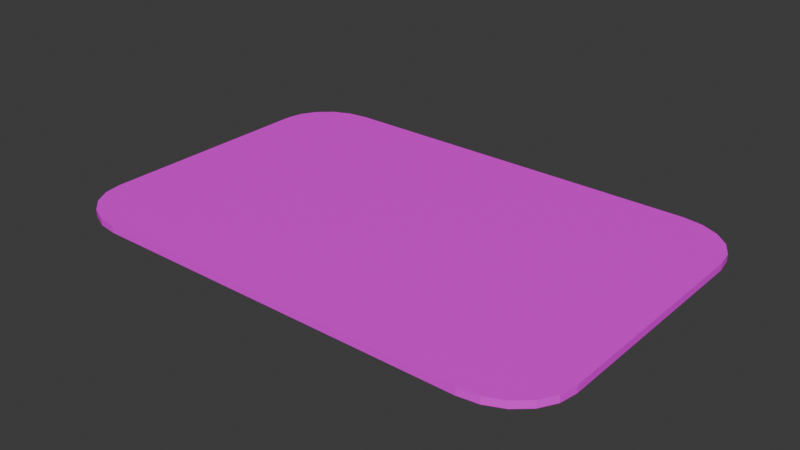 # Source: ENV_keyCard_v001.blend  (saved by Blender 5.2.44; exported with 4.5.12 LTS)
import bpy
from mathutils import Matrix  # noqa: F401  (used for matrix-valued properties, if any)

bpy.ops.wm.read_factory_settings(use_empty=True)
scene = bpy.context.scene
scene.name = 'Scene'

# ---- collections
col_collection = bpy.data.collections.new('Collection'); scene.collection.children.link(col_collection)

# ---- images (referenced by path relative to the original .blend; pixels are not part of the script)
import os
ASSET_DIR = os.environ.get("B2B_ASSET_DIR", "")  # directory of the original .blend (textures are referenced by path, not embedded)
HERE = os.path.dirname(os.path.abspath(__file__))  # packed textures are extracted next to this script under _unpacked/

def load_image(name, relpath, width, height, colorspace="sRGB"):
    """Load a texture the original file referenced (path relative to the .blend, or extracted next to this script)."""
    p = next((c for c in (os.path.join(HERE, relpath), os.path.join(ASSET_DIR, relpath)) if relpath and os.path.exists(c)), "")
    if p:
        img = bpy.data.images.load(p, check_existing=True)
        img.name = name
    else:  # same state as the original file: an image datablock whose file is absent (Cycles renders it pink)
        img = bpy.data.images.new(name, width, height)
        img.source = "FILE"
        img.filepath = "//" + (relpath or name)
    img.colorspace_settings.name = colorspace
    return img
img_env_keycard_v001 = load_image('ENV_keyCard_v001', 'ENV_keyCard_v001.png', 1024, 1024, 'sRGB')

# ---- materials (node trees are filled in below, after node groups)
mat_material = bpy.data.materials.new('Material')
mat_material.alpha_threshold = 0.0
mat_material.use_backface_culling_lightprobe_volume = False
mat_material.roughness = 0.5
mat_material.line_color = (0.0, 0.0, 0.0, 1.0)

# ---- material node trees
mat_material.use_nodes = True; mat_material.node_tree.nodes.clear()
_N = mat_material.node_tree.nodes; _L = mat_material.node_tree.links
n0 = _N.new('ShaderNodeOutputMaterial'); n0.name = 'Material Output'; n0.location = (200, 100)
n1 = _N.new('ShaderNodeBsdfPrincipled'); n1.name = 'Principled BSDF'; n1.location = (-200, 100)
n1.inputs[10].default_value = 0.005
n2 = _N.new('ShaderNodeTexImage'); n2.name = '이미지 텍스처'; n2.location = (-490, 80)
n2.image = img_env_keycard_v001
_L.new(n1.outputs[0], n0.inputs[0])
_L.new(n2.outputs[0], n1.inputs[0])
n0.is_active_output = True

# ---- world
world_world = bpy.data.worlds.new('World'); scene.world = world_world
world_world.use_nodes = True; world_world.node_tree.nodes.clear()
_N = world_world.node_tree.nodes; _L = world_world.node_tree.links
n0 = _N.new('ShaderNodeOutputWorld'); n0.name = 'World Output'; n0.location = (200, 100)
n1 = _N.new('ShaderNodeBackground'); n1.name = 'Background'; n1.location = (-200, 100)
n1.inputs[0].default_value = (0.05088, 0.05088, 0.05088, 1.0)
_L.new(n1.outputs[0], n0.inputs[0])
n0.is_active_output = True
world_world.color = (0.05088, 0.05088, 0.05088)
world_world.sun_shadow_jitter_overblur = 0.0

# ---- meshes
me_cube = bpy.data.meshes.new('Cube')
me_cube.from_pydata([(0.4507, 0.2267, 0.006304), (0.3375, 0.3399, 0.006304), (0.4452, 0.2617, 0.006304), (0.4291, 0.2932, 0.006304), (0.404, 0.3183, 0.006304), (0.3725, 0.3343, 0.006304), (0.3375, 0.3399, -0.006304), (0.4507, 0.2267, -0.006304), (0.3725, 0.3343, -0.006304), (0.404, 0.3183, -0.006304), (0.4291, 0.2932, -0.006304), (0.4452, 0.2617, -0.006304), (0.3375, -0.3399, 0.006304), (0.4507, -0.2267, 0.006304), (0.3725, -0.3343, 0.006304), (0.404, -0.3183, 0.006304), (0.4291, -0.2932, 0.006304), (0.4452, -0.2617, 0.006304), (0.4507, -0.2267, -0.006304), (0.3375, -0.3399, -0.006304), (0.4452, -0.2617, -0.006304), (0.4291, -0.2932, -0.006304), (0.404, -0.3183, -0.006304), (0.3725, -0.3343, -0.006304), (-0.3375, 0.3399, 0.006304), (-0.4507, 0.2267, 0.006304), (-0.3725, 0.3343, 0.006304), (-0.404, 0.3183, 0.006304), (-0.4291, 0.2932, 0.006304), (-0.4452, 0.2617, 0.006304), (-0.4507, 0.2267, -0.006304), (-0.3375, 0.3399, -0.006304), (-0.4452, 0.2617, -0.006304), (-0.4291, 0.2932, -0.006304), (-0.404, 0.3183, -0.006304), (-0.3725, 0.3343, -0.006304), (-0.4507, -0.2267, 0.006304), (-0.3375, -0.3399, 0.006304), (-0.4452, -0.2617, 0.006304), (-0.4291, -0.2932, 0.006304), (-0.404, -0.3183, 0.006304), (-0.3725, -0.3343, 0.006304), (-0.3375, -0.3399, -0.006304), (-0.4507, -0.2267, -0.006304), (-0.3725, -0.3343, -0.006304), (-0.404, -0.3183, -0.006304), (-0.4291, -0.2932, -0.006304), (-0.4452, -0.2617, -0.006304)], [], [(0, 7, 11, 2), (2, 11, 10, 3), (3, 10, 9, 4), (4, 9, 8, 5), (5, 8, 6, 1), (42, 37, 41, 44), (44, 41, 40, 45), (45, 40, 39, 46), (46, 39, 38, 47), (47, 38, 36, 43), (12, 19, 23, 14), (14, 23, 22, 15), (15, 22, 21, 16), (16, 21, 20, 17), (17, 20, 18, 13), (24, 31, 35, 26), (26, 35, 34, 27), (27, 34, 33, 28), (28, 33, 32, 29), (29, 32, 30, 25), (31, 24, 1, 6), (7, 0, 13, 18), (0, 2, 3, 4, 5, 1, 24, 26, 27, 28, 29, 25, 36, 38, 39, 40, 41, 37, 12, 14, 15, 16, 17, 13), (30, 32, 33, 34, 35, 31, 6, 8, 9, 10, 11, 7, 18, 20, 21, 22, 23, 19, 42, 44, 45, 46, 47, 43), (19, 12, 37, 42), (43, 36, 25, 30)])
_uv = me_cube.uv_layers.new(name='UVMap')
_uv.uv.foreach_set('vector', [0.3264, 0.007559, 0.327, 0.000132, 0.3481, 0.003549, 0.3457, 0.01053, 0.3457, 0.01053, 0.3481, 0.003549, 0.367, 0.01338, 0.3625, 0.01919, 0.3625, 0.01919, 0.367, 0.01338, 0.3816, 0.0285, 0.3756, 0.03256, 0.3756, 0.03256, 0.3816, 0.0285, 0.3905, 0.04717, 0.3837, 0.04924, 0.3837, 0.04924, 0.3905, 0.04717, 0.394, 0.06753, 0.3868, 0.0681, 0.000132, 0.4513, 0.007289, 0.4506, 0.01038, 0.4695, 0.003569, 0.4716, 0.003569, 0.4716, 0.01038, 0.4695, 0.0184, 0.4863, 0.01243, 0.4903, 0.01243, 0.4903, 0.0184, 0.4863, 0.03134, 0.4995, 0.02695, 0.5053, 0.02695, 0.5053, 0.03134, 0.4995, 0.048, 0.508, 0.04561, 0.5149, 0.04561, 0.5149, 0.048, 0.508, 0.06716, 0.5111, 0.06645, 0.5184, 0.007475, 0.07258, 0.000132, 0.07164, 0.004635, 0.05094, 0.01155, 0.05366, 0.01155, 0.05366, 0.004635, 0.05094, 0.01498, 0.03197, 0.02091, 0.03659, 0.02091, 0.03659, 0.01498, 0.03197, 0.0305, 0.01676, 0.03484, 0.02286, 0.03484, 0.02286, 0.0305, 0.01676, 0.04948, 0.006825, 0.05192, 0.01371, 0.05192, 0.01371, 0.04948, 0.006825, 0.0699, 0.002446, 0.07075, 0.009643, 0.3781, 0.4434, 0.3854, 0.4444, 0.3813, 0.4653, 0.3743, 0.4629, 0.3743, 0.4629, 0.3813, 0.4653, 0.3718, 0.4847, 0.3657, 0.4804, 0.3657, 0.4804, 0.3718, 0.4847, 0.3571, 0.5004, 0.3527, 0.4945, 0.3527, 0.4945, 0.3571, 0.5004, 0.3388, 0.5105, 0.3364, 0.5038, 0.3364, 0.5038, 0.3388, 0.5105, 0.3188, 0.5145, 0.318, 0.5075, 0.3854, 0.4444, 0.3781, 0.4434, 0.3868, 0.0681, 0.394, 0.06753, 0.327, 0.000132, 0.3264, 0.007559, 0.07075, 0.009643, 0.0699, 0.002446, 0.4706, 0.9917, 0.4521, 0.9884, 0.4354, 0.9788, 0.4221, 0.9638, 0.4136, 0.945, 0.4107, 0.9241, 0.4107, 0.5216, 0.4136, 0.5008, 0.4221, 0.4819, 0.4354, 0.467, 0.4521, 0.4574, 0.4706, 0.4541, 0.7107, 0.4541, 0.7292, 0.4574, 0.7459, 0.467, 0.7592, 0.4819, 0.7677, 0.5008, 0.7706, 0.5216, 0.7706, 0.9241, 0.7677, 0.945, 0.7592, 0.9638, 0.7459, 0.9788, 0.7292, 0.9884, 0.7107, 0.9917, 0.5011, 0.4123, 0.4885, 0.4103, 0.4771, 0.4045, 0.4681, 0.3955, 0.4623, 0.3841, 0.4603, 0.3715, 0.4603, 0.1285, 0.4623, 0.1159, 0.4681, 0.1045, 0.4771, 0.09552, 0.4885, 0.08973, 0.5011, 0.08774, 0.6643, 0.08774, 0.6769, 0.08973, 0.6882, 0.09552, 0.6973, 0.1045, 0.703, 0.1159, 0.705, 0.1285, 0.705, 0.3715, 0.703, 0.3841, 0.6973, 0.3955, 0.6882, 0.4045, 0.6769, 0.4103, 0.6643, 0.4123, 0.000132, 0.07164, 0.007475, 0.07258, 0.007289, 0.4506, 0.000132, 0.4513, 0.06645, 0.5184, 0.06716, 0.5111, 0.318, 0.5075, 0.3188, 0.5145])
me_cube.materials.append(mat_material)
me_cube.use_mirror_vertex_groups = False
me_cube.update()

# ---- objects
ob_cube = bpy.data.objects.new('Cube', me_cube)

# ---- transforms, parenting, visibility, modifiers, constraints
ob_cube.location = (0.0, 0.0, 0.0)
ob_cube.scale = (1.0, 0.8829, 1.0)
ob_cube.lock_rotations_4d = False
ob_cube.empty_display_type = 'ARROWS'
ob_cube.lineart.crease_threshold = 0.0

# ---- collection membership
col_collection.objects.link(ob_cube)

# ---- scene / render settings (as saved in the file)
scene.frame_start = 1; scene.frame_end = 250; scene.frame_set(1)
scene.render.engine = 'BLENDER_EEVEE_NEXT'
scene.render.bake_bias = 0.0
scene.render.bake_samples = 0
scene.render.compositor_device = 'GPU'
scene.eevee.use_volume_custom_range = False
scene.eevee.fast_gi_thickness_near = 0.1
scene.eevee.fast_gi_thickness_far = 0.0
scene.eevee.ray_tracing_options.screen_trace_thickness = 0.1
bpy.context.view_layer.update()

# ---- added for rendering (the .blend has no active camera and no usable light): camera, sun
cam_auto = bpy.data.cameras.new('AutoCamera')
cam_auto.lens = 50.0
cam_auto.sensor_width = 36.0
cam_auto.clip_end = 1000.0
ob_auto_camera = bpy.data.objects.new('AutoCamera', cam_auto)
scene.collection.objects.link(ob_auto_camera)
ob_auto_camera.location = (1.002, -1.2024, 0.801602)
ob_auto_camera.rotation_euler = (1.09748, -7.21219e-08, 0.694738)
scene.camera = ob_auto_camera
light_auto_sun = bpy.data.lights.new('AutoSun', 'SUN')
light_auto_sun.energy = 3.0
light_auto_sun.angle = 0.0523599
ob_auto_sun = bpy.data.objects.new('AutoSun', light_auto_sun)
scene.collection.objects.link(ob_auto_sun)
ob_auto_sun.rotation_euler = (0.872665, 0.174533, 0.523599)
bpy.context.view_layer.update()
